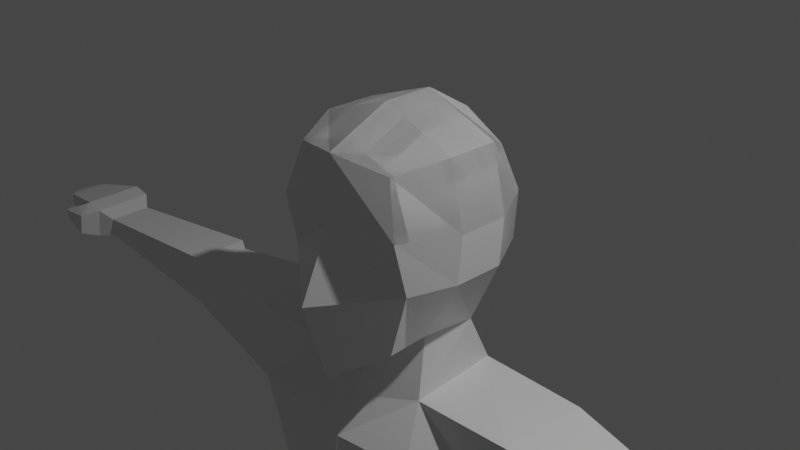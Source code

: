 # Source: low_poly_character.blend  (saved by Blender 2.80.75; exported with 4.5.12 LTS)
import bpy
from mathutils import Matrix  # noqa: F401  (used for matrix-valued properties, if any)

bpy.ops.wm.read_factory_settings(use_empty=True)
scene = bpy.context.scene
scene.name = 'Scene'

# ---- collections
col_collection = bpy.data.collections.new('Collection'); scene.collection.children.link(col_collection)

# ---- materials (node trees are filled in below, after node groups)
mat_material = bpy.data.materials.new('Material')
mat_material.alpha_threshold = 0.0
mat_material.use_transparent_shadow = False
mat_material.line_color = (0.0, 0.0, 0.0, 1.0)

# ---- material node trees
mat_material.use_nodes = True; mat_material.node_tree.nodes.clear()
_N = mat_material.node_tree.nodes; _L = mat_material.node_tree.links
n0 = _N.new('ShaderNodeOutputMaterial'); n0.name = 'Material Output'; n0.location = (300, 300)
n1 = _N.new('ShaderNodeBsdfPrincipled'); n1.name = 'Principled BSDF'; n1.location = (10, 300)
n1.distribution = 'GGX'
n1.subsurface_method = 'BURLEY'
n1.inputs[2].default_value = 0.4
n1.inputs[3].default_value = 1.45
n1.inputs[27].default_value = (0.0, 0.0, 0.0, 1.0)
n1.inputs[28].default_value = 1.0
_L.new(n1.outputs[0], n0.inputs[0])
n0.is_active_output = True

# ---- world
world_world = bpy.data.worlds.new('World'); scene.world = world_world
world_world.use_nodes = True; world_world.node_tree.nodes.clear()
_N = world_world.node_tree.nodes; _L = world_world.node_tree.links
n0 = _N.new('ShaderNodeOutputWorld'); n0.name = 'World Output'; n0.location = (300, 300)
n1 = _N.new('ShaderNodeBackground'); n1.name = 'Background'; n1.location = (10, 300)
n1.inputs[0].default_value = (0.05088, 0.05088, 0.05088, 1.0)
_L.new(n1.outputs[0], n0.inputs[0])
n0.is_active_output = True
world_world.color = (0.05088, 0.05088, 0.05088)
world_world.use_sun_shadow = False
world_world.sun_shadow_jitter_overblur = 0.0

# ---- cameras
cam_camera = bpy.data.cameras.new('Camera')
cam_camera.clip_end = 100.0
cam_camera.ortho_scale = 7.314

# ---- lights
light_light = bpy.data.lights.new('Light', 'POINT')
light_light.transmission_factor = 0.0
light_light.energy = 1000.0
light_light.shadow_soft_size = 0.1
light_light.shadow_maximum_resolution = 0.006
light_light.use_absolute_resolution = True

# ---- meshes
me_cube = bpy.data.meshes.new('Cube')
me_cube.from_pydata([(0.5667, 0.7432, 0.6988), (0.4843, 0.6507, -1.051), (0.6239, -0.8216, 0.814), (0.5834, -0.7823, -1.13), (0.8186, -0.796, -0.3676), (0.7923, -0.9338, 0.2348), (0.6979, 0.8439, -0.344), (0.7396, 0.8385, 0.2227), (-0.001405, 0.7001, -1.179), (0.0004358, -1.006, 0.9259), (0.0001884, -1.122, -1.534), (0.0004358, 0.8367, 0.9141), (0.0, 1.01, 0.2343), (0.0, 1.016, -0.344), (0.0, -1.049, 0.2156), (2.164e-05, -1.407, -0.5784), (0.8688, 0.2897, 0.93), (0.8688, -0.2892, 0.93), (0.5386, -0.2677, -1.142), (0.5951, 0.3449, -1.159), (-0.003276, 0.4728, -1.408), (-0.0001142, -0.6016, -1.474), (0.0004358, 0.2897, 1.251), (0.0004358, -0.2892, 1.251), (1.0, 0.2897, -0.3503), (1.0, -0.2892, -0.3503), (1.042, 0.2897, 0.204), (1.042, -0.2892, 0.204), (-0.9093, 1.086, -1.689), (0.6231, -0.4328, -1.814), (0.6171, 0.6164, -1.735), (-0.02789, 0.7158, -1.848), (-0.0001142, -0.7722, -1.891), (0.8427, -0.8412, -2.349), (0.6298, 0.815, -2.232), (-0.01521, 0.9144, -2.232), (-0.004761, -1.015, -2.292), (1.859, -0.4949, -1.69), (1.913, 0.5667, -1.709), (1.89, -0.5191, -2.696), (1.936, 0.5954, -2.736), (0.7055, -0.5722, -5.292), (0.5439, 0.6935, -5.274), (-0.01521, 0.7768, -5.464), (-0.0001141, -0.6959, -5.482), (1.287, -0.4462, -5.256), (1.337, 0.5227, -5.256), (1.635, 0.6767, -3.439), (0.6373, 0.9089, -3.421), (-0.007746, 1.008, -3.421), (-0.009769, -1.167, -3.498), (0.8443, -0.9295, -3.503), (1.578, -0.4462, -3.477), (5.482, -0.4218, -1.924), (5.51, 0.1378, -1.929), (5.497, -0.4254, -2.168), (5.525, 0.1342, -2.168), (3.357, -0.3855, -2.444), (3.337, -0.3737, -1.824), (3.372, 0.2984, -1.836), (3.391, 0.2866, -2.444), (3.534, -0.3337, -2.454), (3.512, -0.3443, -1.796), (3.551, 0.3873, -1.81), (3.573, 0.3746, -2.498), (5.692, -0.5088, -1.833), (5.732, 0.2742, -1.84), (5.712, -0.5378, -2.217), (5.752, 0.2452, -2.217), (5.965, -0.4988, -1.799), (6.005, 0.2842, -1.807), (5.998, -0.5548, -2.092), (6.038, 0.2282, -2.092), (6.661, -0.3925, -1.937), (6.687, 0.108, -1.942), (6.675, -0.3956, -2.156), (6.701, 0.1049, -2.156), (5.884, -0.7234, -2.181), (5.81, -0.7279, -1.883), (6.122, -0.6081, -2.143), (6.048, -0.6126, -1.846), (6.248, -0.6927, -2.101), (6.233, -0.7281, -1.93), (6.264, -0.5766, -2.081), (6.258, -0.6062, -1.922), (6.841, -0.2541, -1.992), (6.852, -0.04935, -1.993), (6.847, -0.2554, -2.081), (6.858, -0.05064, -2.081), (0.4558, -0.6545, -6.312), (0.3584, 0.9872, -6.294), (-0.01967, 0.8676, -6.294), (-0.00457, -0.7668, -6.312), (1.546, -0.4408, -6.312), (1.595, 0.78, -6.312), (0.211, -0.7084, -6.788), (0.1567, 1.017, -6.769), (-0.02363, 0.8724, -6.769), (-0.008525, -0.7619, -6.788), (1.529, -0.4305, -6.875), (1.579, 0.7903, -6.875), (1.263, -0.3677, -11.27), (1.237, 0.4975, -11.19), (1.963, -0.2093, -11.27), (1.998, 0.3627, -11.2), (1.633, 0.2825, -8.781), (0.7322, 0.4421, -8.769), (0.7518, -0.6627, -8.637), (1.581, -0.4751, -8.637), (1.839, 0.3882, -9.171), (0.7162, -0.7237, -9.171), (0.6675, 0.5958, -9.154), (1.795, -0.4797, -9.171), (1.266, -0.3571, -11.6), (1.235, 0.4997, -11.6), (1.967, -0.1986, -11.6), (1.995, 0.3649, -11.61), (1.286, -1.354, -11.21), (1.928, -1.181, -11.23), (1.266, -1.33, -11.6), (1.967, -1.172, -11.6), (1.207, -0.8114, -11.6), (1.231, -0.8287, -11.19), (1.99, -0.6297, -11.22), (2.025, -0.6265, -11.6), (1.47, -1.52, -11.29), (1.866, -1.43, -11.29), (1.469, -1.519, -11.6), (1.865, -1.429, -11.6), (0.5667, 0.7432, 0.6988), (0.4843, 0.6507, -1.051), (0.6239, -0.8216, 0.814), (0.7923, -0.9338, 0.2348), (0.6979, 0.8439, -0.344), (0.7396, 0.8385, 0.2227), (-0.001405, 0.7001, -1.179), (0.0004358, -1.006, 0.9259), (0.0004358, 0.8367, 0.9141), (0.0, 1.01, 0.2343), (0.0, 1.016, -0.344), (0.8688, 0.2897, 0.93), (0.8688, -0.2892, 0.93), (0.5951, 0.3449, -1.159), (0.0004358, 0.2897, 1.251), (0.0004358, -0.2892, 1.251), (1.0, 0.2897, -0.3503), (1.042, 0.2897, 0.204), (1.042, -0.2892, 0.204), (0.5667, 0.7432, 0.6988), (0.4843, 0.6507, -1.051), (0.6239, -0.8216, 0.814), (0.7923, -0.9338, 0.2348), (0.6979, 0.8439, -0.344), (0.7396, 0.8385, 0.2227), (-0.001405, 0.7001, -1.179), (0.0004358, -1.006, 0.9259), (0.0004358, 0.8367, 0.9141), (0.0, 1.01, 0.2343), (0.0, 1.016, -0.344), (0.8688, 0.2897, 0.93), (0.8688, -0.2892, 0.93), (0.5951, 0.3449, -1.159), (0.0004358, 0.2897, 1.251), (0.0004358, -0.2892, 1.251), (1.0, 0.2897, -0.3503), (1.042, 0.2897, 0.204), (1.042, -0.2892, 0.204), (0.5667, 0.7432, 0.6988), (0.4843, 0.6507, -1.051), (0.6239, -0.8216, 0.814), (0.7923, -0.9338, 0.2348), (0.6979, 0.8439, -0.344), (0.7396, 0.8385, 0.2227), (-0.001405, 0.7001, -1.179), (0.0004358, -1.006, 0.9259), (0.0004358, 0.8367, 0.9141), (0.0, 1.01, 0.2343), (0.0, 1.016, -0.344), (0.8688, 0.2897, 0.93), (0.8688, -0.2892, 0.93), (0.5951, 0.3449, -1.159), (0.0004358, 0.2897, 1.251), (0.0004358, -0.2892, 1.251), (1.0, 0.2897, -0.3503), (1.042, 0.2897, 0.204), (1.042, -0.2892, 0.204)], [], [(8, 13, 6, 1), (3, 4, 15, 10), (13, 12, 7, 6), (21, 18, 3, 10), (27, 17, 2, 5), (12, 11, 0, 7), (18, 25, 4, 3), (4, 5, 14, 15), (5, 2, 9, 14), (17, 23, 9, 2), (25, 27, 5, 4), (6, 7, 26, 24), (24, 26, 27, 25), (0, 11, 22, 16), (16, 22, 23, 17), (1, 6, 24, 19), (19, 24, 25, 18), (7, 0, 16, 26), (26, 16, 17, 27), (8, 1, 19, 20), (20, 19, 30, 31), (29, 32, 36, 33), (21, 20, 31, 32), (19, 18, 29, 30), (18, 21, 32, 29), (50, 49, 43, 44), (32, 31, 35, 36), (31, 30, 34, 35), (48, 47, 46, 42), (62, 61, 55, 53), (34, 30, 38, 40), (29, 33, 39, 37), (30, 29, 37, 38), (41, 44, 92, 89), (42, 46, 94, 90), (52, 51, 41, 45), (49, 48, 42, 43), (47, 52, 45, 46), (51, 50, 44, 41), (33, 36, 50, 51), (40, 39, 52, 47), (35, 34, 48, 49), (39, 33, 51, 52), (34, 40, 47, 48), (36, 35, 49, 50), (56, 54, 66, 68), (63, 62, 53, 54), (64, 63, 54, 56), (61, 64, 56, 55), (39, 40, 60, 57), (40, 38, 59, 60), (38, 37, 58, 59), (37, 39, 57, 58), (57, 60, 64, 61), (60, 59, 63, 64), (59, 58, 62, 63), (58, 57, 61, 62), (68, 66, 70, 72), (55, 56, 68, 67), (53, 55, 67, 65), (54, 53, 65, 66), (69, 71, 75, 73), (67, 68, 72, 71), (67, 71, 79, 77), (66, 65, 69, 70), (76, 74, 86, 88), (70, 69, 73, 74), (72, 70, 74, 76), (71, 72, 76, 75), (79, 80, 84, 83), (71, 69, 80, 79), (69, 65, 78, 80), (65, 67, 77, 78), (82, 81, 83, 84), (77, 79, 83, 81), (78, 77, 81, 82), (80, 78, 82, 84), (86, 85, 87, 88), (75, 76, 88, 87), (73, 75, 87, 85), (74, 73, 85, 86), (94, 93, 99, 100), (93, 89, 95, 99), (44, 43, 91, 92), (45, 41, 89, 93), (46, 45, 93, 94), (43, 42, 90, 91), (97, 96, 95, 98), (111, 109, 104, 102), (91, 90, 96, 97), (90, 94, 100, 96), (89, 92, 98, 95), (92, 91, 97, 98), (102, 104, 116, 114), (112, 110, 101, 103), (109, 112, 103, 104), (110, 111, 102, 101), (95, 96, 106, 107), (100, 99, 108, 105), (99, 95, 107, 108), (96, 100, 105, 106), (107, 106, 111, 110), (105, 108, 112, 109), (108, 107, 110, 112), (106, 105, 109, 111), (113, 114, 116, 115), (101, 102, 114, 113), (122, 121, 119, 117), (104, 103, 115, 116), (120, 118, 126, 128), (124, 123, 118, 120), (121, 124, 120, 119), (123, 122, 117, 118), (103, 101, 122, 123), (113, 115, 124, 121), (115, 103, 123, 124), (101, 113, 121, 122), (126, 125, 127, 128), (119, 120, 128, 127), (117, 119, 127, 125), (118, 117, 125, 126), (135, 139, 133, 130), (139, 138, 134, 133), (147, 141, 131, 132), (138, 137, 129, 134), (141, 144, 136, 131), (133, 134, 146, 145), (129, 137, 143, 140), (140, 143, 144, 141), (130, 133, 145, 142), (134, 129, 140, 146), (146, 140, 141, 147), (154, 158, 152, 149), (158, 157, 153, 152), (166, 160, 150, 151), (157, 156, 148, 153), (160, 163, 155, 150), (152, 153, 165, 164), (148, 156, 162, 159), (159, 162, 163, 160), (149, 152, 164, 161), (153, 148, 159, 165), (165, 159, 160, 166), (173, 177, 171, 168), (177, 176, 172, 171), (185, 179, 169, 170), (176, 175, 167, 172), (179, 182, 174, 169), (171, 172, 184, 183), (167, 175, 181, 178), (178, 181, 182, 179), (168, 171, 183, 180), (172, 167, 178, 184), (184, 178, 179, 185)])
_uv = me_cube.uv_layers.new(name='UVMap')
_uv.uv.foreach_set('vector', [0.625, 0.625, 0.7099, 0.625, 0.7099, 0.75, 0.625, 0.75, 0.375, 0.25, 0.4599, 0.25, 0.4599, 0.375, 0.375, 0.375, 0.7099, 0.625, 0.7932, 0.625, 0.7932, 0.75, 0.7099, 0.75, 0.5, 0.916, 0.625, 0.916, 0.625, 1.0, 0.5, 1.0, 0.2932, 0.666, 0.375, 0.666, 0.375, 0.75, 0.2932, 0.75, 0.7932, 0.625, 0.875, 0.625, 0.875, 0.75, 0.7932, 0.75, 0.125, 0.666, 0.2099, 0.666, 0.2099, 0.75, 0.125, 0.75, 0.4599, 0.25, 0.5432, 0.25, 0.5432, 0.375, 0.4599, 0.375, 0.5432, 0.25, 0.625, 0.25, 0.625, 0.375, 0.5432, 0.375, 0.375, 0.166, 0.5, 0.166, 0.5, 0.25, 0.375, 0.25, 0.2099, 0.666, 0.2932, 0.666, 0.2932, 0.75, 0.2099, 0.75, 0.2099, 0.5, 0.2932, 0.5, 0.2932, 0.5827, 0.2099, 0.5827, 0.2099, 0.5827, 0.2932, 0.5827, 0.2932, 0.666, 0.2099, 0.666, 0.375, 0.0, 0.5, 0.0, 0.5, 0.08266, 0.375, 0.08266, 0.375, 0.08266, 0.5, 0.08266, 0.5, 0.166, 0.375, 0.166, 0.125, 0.5, 0.2099, 0.5, 0.2099, 0.5827, 0.125, 0.5827, 0.125, 0.5827, 0.2099, 0.5827, 0.2099, 0.666, 0.125, 0.666, 0.2932, 0.5, 0.375, 0.5, 0.375, 0.5827, 0.2932, 0.5827, 0.2932, 0.5827, 0.375, 0.5827, 0.375, 0.666, 0.2932, 0.666, 0.5, 0.75, 0.625, 0.75, 0.625, 0.8327, 0.5, 0.8327, 0.5, 0.8327, 0.625, 0.8327, 0.625, 0.8327, 0.5, 0.8327, 0.625, 0.916, 0.5, 0.916, 0.5, 0.916, 0.625, 0.916, 0.0, 0.0, 0.0, 0.0, 0.0, 0.0, 0.0, 0.0, 0.125, 0.5827, 0.125, 0.666, 0.125, 0.666, 0.125, 0.5827, 0.625, 0.916, 0.5, 0.916, 0.5, 0.916, 0.625, 0.916, 0.0, 0.0, 0.0, 0.0, 0.0, 0.0, 0.0, 0.0, 0.0, 0.0, 0.0, 0.0, 0.0, 0.0, 0.0, 0.0, 0.5, 0.8327, 0.625, 0.8327, 0.625, 0.8327, 0.5, 0.8327, 0.625, 0.8327, 0.625, 0.8327, 0.625, 0.8327, 0.6047, 0.8327, 0.625, 0.916, 0.625, 0.916, 0.625, 0.916, 0.625, 0.916, 0.625, 0.8327, 0.625, 0.8327, 0.625, 0.8327, 0.625, 0.8327, 0.625, 0.916, 0.625, 0.916, 0.625, 0.916, 0.625, 0.916, 0.125, 0.5827, 0.125, 0.666, 0.125, 0.666, 0.125, 0.5827, 0.6047, 0.916, 0.5, 0.916, 0.5, 0.916, 0.5588, 0.916, 0.6047, 0.8327, 0.625, 0.8327, 0.625, 0.8327, 0.5588, 0.8327, 0.625, 0.916, 0.625, 0.916, 0.6047, 0.916, 0.625, 0.916, 0.5, 0.8327, 0.625, 0.8327, 0.6047, 0.8327, 0.5, 0.8327, 0.125, 0.5827, 0.125, 0.666, 0.125, 0.666, 0.125, 0.5827, 0.625, 0.916, 0.5, 0.916, 0.5, 0.916, 0.6047, 0.916, 0.625, 0.916, 0.5, 0.916, 0.5, 0.916, 0.625, 0.916, 0.125, 0.5827, 0.125, 0.666, 0.125, 0.666, 0.125, 0.5827, 0.5, 0.8327, 0.625, 0.8327, 0.625, 0.8327, 0.5, 0.8327, 0.625, 0.916, 0.625, 0.916, 0.625, 0.916, 0.625, 0.916, 0.625, 0.8327, 0.625, 0.8327, 0.625, 0.8327, 0.625, 0.8327, 0.0, 0.0, 0.0, 0.0, 0.0, 0.0, 0.0, 0.0, 0.625, 0.8327, 0.625, 0.8327, 0.625, 0.8327, 0.625, 0.8327, 0.125, 0.5827, 0.125, 0.666, 0.125, 0.666, 0.125, 0.5827, 0.625, 0.8327, 0.625, 0.8327, 0.625, 0.8327, 0.625, 0.8327, 0.125, 0.666, 0.125, 0.5827, 0.125, 0.5827, 0.125, 0.666, 0.125, 0.666, 0.125, 0.5827, 0.125, 0.5827, 0.125, 0.666, 0.625, 0.8327, 0.625, 0.8327, 0.625, 0.8327, 0.625, 0.8327, 0.125, 0.5827, 0.125, 0.666, 0.125, 0.666, 0.125, 0.5827, 0.625, 0.916, 0.625, 0.916, 0.625, 0.916, 0.625, 0.916, 0.125, 0.666, 0.125, 0.5827, 0.125, 0.5827, 0.125, 0.666, 0.625, 0.8327, 0.625, 0.8327, 0.625, 0.8327, 0.625, 0.8327, 0.125, 0.5827, 0.125, 0.666, 0.125, 0.666, 0.125, 0.5827, 0.625, 0.916, 0.625, 0.916, 0.625, 0.916, 0.625, 0.916, 0.625, 0.8327, 0.625, 0.8327, 0.625, 0.8327, 0.625, 0.8327, 0.125, 0.666, 0.125, 0.5827, 0.125, 0.5827, 0.125, 0.666, 0.625, 0.916, 0.625, 0.916, 0.625, 0.916, 0.625, 0.916, 0.125, 0.5827, 0.125, 0.666, 0.125, 0.666, 0.125, 0.5827, 0.625, 0.916, 0.625, 0.916, 0.625, 0.916, 0.625, 0.916, 0.125, 0.666, 0.125, 0.5827, 0.125, 0.5827, 0.125, 0.666, 0.125, 0.666, 0.125, 0.666, 0.125, 0.666, 0.125, 0.666, 0.125, 0.5827, 0.125, 0.666, 0.125, 0.666, 0.125, 0.5827, 0.625, 0.8327, 0.625, 0.8327, 0.625, 0.8327, 0.625, 0.8327, 0.125, 0.5827, 0.125, 0.666, 0.125, 0.666, 0.125, 0.5827, 0.625, 0.8327, 0.625, 0.8327, 0.625, 0.8327, 0.625, 0.8327, 0.125, 0.666, 0.125, 0.5827, 0.125, 0.5827, 0.125, 0.666, 0.625, 0.916, 0.625, 0.916, 0.625, 0.916, 0.625, 0.916, 0.625, 0.916, 0.625, 0.916, 0.625, 0.916, 0.625, 0.916, 0.125, 0.666, 0.125, 0.666, 0.125, 0.666, 0.125, 0.666, 0.625, 0.916, 0.625, 0.916, 0.625, 0.916, 0.625, 0.916, 0.625, 0.916, 0.625, 0.916, 0.625, 0.916, 0.625, 0.916, 0.125, 0.666, 0.125, 0.666, 0.125, 0.666, 0.125, 0.666, 0.625, 0.916, 0.625, 0.916, 0.625, 0.916, 0.625, 0.916, 0.125, 0.666, 0.125, 0.666, 0.125, 0.666, 0.125, 0.666, 0.125, 0.5827, 0.125, 0.666, 0.125, 0.666, 0.125, 0.5827, 0.125, 0.666, 0.125, 0.5827, 0.125, 0.5827, 0.125, 0.666, 0.625, 0.916, 0.625, 0.916, 0.625, 0.916, 0.625, 0.916, 0.125, 0.5827, 0.125, 0.666, 0.125, 0.666, 0.125, 0.5827, 0.125, 0.5827, 0.125, 0.666, 0.125, 0.666, 0.125, 0.5827, 0.625, 0.916, 0.5588, 0.916, 0.528, 0.916, 0.625, 0.916, 0.0, 0.0, 0.0, 0.0, 0.0, 0.0, 0.0, 0.0, 0.625, 0.916, 0.6047, 0.916, 0.5588, 0.916, 0.625, 0.916, 0.125, 0.5827, 0.125, 0.666, 0.125, 0.666, 0.125, 0.5827, 0.5, 0.8327, 0.6047, 0.8327, 0.5588, 0.8327, 0.5, 0.8327, 0.5, 0.8327, 0.528, 0.8327, 0.528, 0.916, 0.5, 0.916, 0.528, 0.8327, 0.625, 0.8327, 0.625, 0.8327, 0.528, 0.8327, 0.5, 0.8327, 0.5588, 0.8327, 0.528, 0.8327, 0.5, 0.8327, 0.5588, 0.8327, 0.625, 0.8327, 0.625, 0.8327, 0.528, 0.8327, 0.5588, 0.916, 0.5, 0.916, 0.5, 0.916, 0.528, 0.916, 0.0, 0.0, 0.0, 0.0, 0.0, 0.0, 0.0, 0.0, 0.528, 0.8327, 0.625, 0.8327, 0.625, 0.8327, 0.528, 0.8327, 0.625, 0.916, 0.528, 0.916, 0.528, 0.916, 0.625, 0.916, 0.125, 0.5827, 0.125, 0.666, 0.125, 0.666, 0.125, 0.5827, 0.528, 0.916, 0.528, 0.8327, 0.528, 0.8327, 0.528, 0.916, 0.528, 0.916, 0.528, 0.8327, 0.528, 0.8327, 0.528, 0.916, 0.125, 0.5827, 0.125, 0.666, 0.125, 0.666, 0.125, 0.5827, 0.625, 0.916, 0.528, 0.916, 0.528, 0.916, 0.625, 0.916, 0.528, 0.8327, 0.625, 0.8327, 0.625, 0.8327, 0.528, 0.8327, 0.528, 0.916, 0.528, 0.8327, 0.528, 0.8327, 0.528, 0.916, 0.125, 0.5827, 0.125, 0.666, 0.125, 0.666, 0.125, 0.5827, 0.625, 0.916, 0.528, 0.916, 0.528, 0.916, 0.625, 0.916, 0.528, 0.8327, 0.625, 0.8327, 0.625, 0.8327, 0.528, 0.8327, 0.528, 0.916, 0.528, 0.8327, 0.625, 0.8327, 0.625, 0.916, 0.528, 0.916, 0.528, 0.8327, 0.528, 0.8327, 0.528, 0.916, 0.528, 0.916, 0.528, 0.916, 0.528, 0.916, 0.528, 0.916, 0.125, 0.5827, 0.125, 0.666, 0.125, 0.666, 0.125, 0.5827, 0.125, 0.666, 0.125, 0.666, 0.125, 0.666, 0.125, 0.666, 0.125, 0.666, 0.125, 0.666, 0.125, 0.666, 0.125, 0.666, 0.528, 0.916, 0.625, 0.916, 0.625, 0.916, 0.528, 0.916, 0.625, 0.916, 0.528, 0.916, 0.528, 0.916, 0.625, 0.916, 0.625, 0.916, 0.528, 0.916, 0.528, 0.916, 0.625, 0.916, 0.528, 0.916, 0.625, 0.916, 0.625, 0.916, 0.528, 0.916, 0.125, 0.666, 0.125, 0.666, 0.125, 0.666, 0.125, 0.666, 0.528, 0.916, 0.528, 0.916, 0.528, 0.916, 0.528, 0.916, 0.625, 0.916, 0.528, 0.916, 0.528, 0.916, 0.625, 0.916, 0.528, 0.916, 0.625, 0.916, 0.625, 0.916, 0.528, 0.916, 0.528, 0.916, 0.528, 0.916, 0.528, 0.916, 0.528, 0.916, 0.625, 0.916, 0.528, 0.916, 0.528, 0.916, 0.625, 0.916, 0.625, 0.625, 0.7099, 0.625, 0.7099, 0.75, 0.625, 0.75, 0.7099, 0.625, 0.7932, 0.625, 0.7932, 0.75, 0.7099, 0.75, 0.2932, 0.666, 0.375, 0.666, 0.375, 0.75, 0.2932, 0.75, 0.7932, 0.625, 0.875, 0.625, 0.875, 0.75, 0.7932, 0.75, 0.375, 0.166, 0.5, 0.166, 0.5, 0.25, 0.375, 0.25, 0.2099, 0.5, 0.2932, 0.5, 0.2932, 0.5827, 0.2099, 0.5827, 0.375, 0.0, 0.5, 0.0, 0.5, 0.08266, 0.375, 0.08266, 0.375, 0.08266, 0.5, 0.08266, 0.5, 0.166, 0.375, 0.166, 0.125, 0.5, 0.2099, 0.5, 0.2099, 0.5827, 0.125, 0.5827, 0.2932, 0.5, 0.375, 0.5, 0.375, 0.5827, 0.2932, 0.5827, 0.2932, 0.5827, 0.375, 0.5827, 0.375, 0.666, 0.2932, 0.666, 0.625, 0.625, 0.7099, 0.625, 0.7099, 0.75, 0.625, 0.75, 0.7099, 0.625, 0.7932, 0.625, 0.7932, 0.75, 0.7099, 0.75, 0.2932, 0.666, 0.375, 0.666, 0.375, 0.75, 0.2932, 0.75, 0.7932, 0.625, 0.875, 0.625, 0.875, 0.75, 0.7932, 0.75, 0.375, 0.166, 0.5, 0.166, 0.5, 0.25, 0.375, 0.25, 0.2099, 0.5, 0.2932, 0.5, 0.2932, 0.5827, 0.2099, 0.5827, 0.375, 0.0, 0.5, 0.0, 0.5, 0.08266, 0.375, 0.08266, 0.375, 0.08266, 0.5, 0.08266, 0.5, 0.166, 0.375, 0.166, 0.125, 0.5, 0.2099, 0.5, 0.2099, 0.5827, 0.125, 0.5827, 0.2932, 0.5, 0.375, 0.5, 0.375, 0.5827, 0.2932, 0.5827, 0.2932, 0.5827, 0.375, 0.5827, 0.375, 0.666, 0.2932, 0.666, 0.625, 0.625, 0.7099, 0.625, 0.7099, 0.75, 0.625, 0.75, 0.7099, 0.625, 0.7932, 0.625, 0.7932, 0.75, 0.7099, 0.75, 0.2932, 0.666, 0.375, 0.666, 0.375, 0.75, 0.2932, 0.75, 0.7932, 0.625, 0.875, 0.625, 0.875, 0.75, 0.7932, 0.75, 0.375, 0.166, 0.5, 0.166, 0.5, 0.25, 0.375, 0.25, 0.2099, 0.5, 0.2932, 0.5, 0.2932, 0.5827, 0.2099, 0.5827, 0.375, 0.0, 0.5, 0.0, 0.5, 0.08266, 0.375, 0.08266, 0.375, 0.08266, 0.5, 0.08266, 0.5, 0.166, 0.375, 0.166, 0.125, 0.5, 0.2099, 0.5, 0.2099, 0.5827, 0.125, 0.5827, 0.2932, 0.5, 0.375, 0.5, 0.375, 0.5827, 0.2932, 0.5827, 0.2932, 0.5827, 0.375, 0.5827, 0.375, 0.666, 0.2932, 0.666])
me_cube.materials.append(mat_material)
me_cube.use_remesh_preserve_volume = False
me_cube.use_remesh_preserve_attributes = False
me_cube.use_mirror_vertex_groups = False
me_cube.update()
me_cube_001 = bpy.data.meshes.new('Cube.001')
me_cube_001.from_pydata([(0.5667, 0.7432, 0.6988), (0.4843, 0.6507, -1.051), (0.6239, -0.8216, 0.814), (0.7923, -0.9338, 0.2348), (0.6979, 0.8439, -0.344), (0.7396, 0.8385, 0.2227), (-0.001405, 0.7001, -1.179), (0.0004358, -1.006, 0.9259), (0.0004358, 0.8367, 0.9141), (0.0, 1.01, 0.2343), (0.0, 1.016, -0.344), (0.8688, 0.2897, 0.93), (0.8688, -0.2892, 0.93), (0.5951, 0.3449, -1.159), (0.0004358, 0.2897, 1.251), (0.0004358, -0.2892, 1.251), (1.0, 0.2897, -0.3503), (1.042, 0.2897, 0.204), (1.042, -0.2892, 0.204)], [], [(6, 10, 4, 1), (10, 9, 5, 4), (18, 12, 2, 3), (9, 8, 0, 5), (12, 15, 7, 2), (4, 5, 17, 16), (0, 8, 14, 11), (11, 14, 15, 12), (1, 4, 16, 13), (5, 0, 11, 17), (17, 11, 12, 18)])
_uv = me_cube_001.uv_layers.new(name='UVMap')
_uv.uv.foreach_set('vector', [0.625, 0.625, 0.7099, 0.625, 0.7099, 0.75, 0.625, 0.75, 0.7099, 0.625, 0.7932, 0.625, 0.7932, 0.75, 0.7099, 0.75, 0.2932, 0.666, 0.375, 0.666, 0.375, 0.75, 0.2932, 0.75, 0.7932, 0.625, 0.875, 0.625, 0.875, 0.75, 0.7932, 0.75, 0.375, 0.166, 0.5, 0.166, 0.5, 0.25, 0.375, 0.25, 0.2099, 0.5, 0.2932, 0.5, 0.2932, 0.5827, 0.2099, 0.5827, 0.375, 0.0, 0.5, 0.0, 0.5, 0.08266, 0.375, 0.08266, 0.375, 0.08266, 0.5, 0.08266, 0.5, 0.166, 0.375, 0.166, 0.125, 0.5, 0.2099, 0.5, 0.2099, 0.5827, 0.125, 0.5827, 0.2932, 0.5, 0.375, 0.5, 0.375, 0.5827, 0.2932, 0.5827, 0.2932, 0.5827, 0.375, 0.5827, 0.375, 0.666, 0.2932, 0.666])
me_cube_001.materials.append(mat_material)
me_cube_001.use_remesh_preserve_volume = False
me_cube_001.use_remesh_preserve_attributes = False
me_cube_001.use_mirror_vertex_groups = False
me_cube_001.update()

# ---- objects
ob_cube = bpy.data.objects.new('Cube', me_cube)
ob_light = bpy.data.objects.new('Light', light_light)
ob_camera = bpy.data.objects.new('Camera', cam_camera)
ob_cube_001 = bpy.data.objects.new('Cube.001', me_cube_001)

# ---- transforms, parenting, visibility, modifiers, constraints
ob_cube.location = (0.01561, 0.1065, 0.06454)
ob_cube.lock_rotations_4d = False
ob_cube.empty_display_type = 'ARROWS'
ob_cube.lineart.crease_threshold = 0.0
_m = ob_cube.modifiers.new('Mirror', 'MIRROR')
ob_light.location = (4.076, 1.005, 5.904)
ob_light.rotation_euler = (0.6503, 0.05522, 1.866)
ob_light.lock_rotations_4d = False
ob_light.empty_display_type = 'ARROWS'
ob_light.color = (0.0, 0.0, 0.0, 0.0)
ob_light.lineart.crease_threshold = 0.0
ob_camera.location = (7.359, -6.926, 4.958)
ob_camera.rotation_euler = (1.109, 0.0, 0.8149)
ob_camera.lock_rotations_4d = False
ob_camera.empty_display_type = 'ARROWS'
ob_camera.color = (0.0, 0.0, 0.0, 0.0)
ob_camera.display_type = 'WIRE'
ob_camera.lineart.crease_threshold = 0.0
ob_cube_001.location = (0.01561, 0.1065, 0.06454)
ob_cube_001.lock_rotations_4d = False
ob_cube_001.empty_display_type = 'ARROWS'
ob_cube_001.lineart.crease_threshold = 0.0
_m = ob_cube_001.modifiers.new('Mirror', 'MIRROR')

# ---- collection membership
col_collection.objects.link(ob_cube)
col_collection.objects.link(ob_light)
col_collection.objects.link(ob_camera)
col_collection.objects.link(ob_cube_001)

# ---- scene / render settings (as saved in the file)
scene.camera = ob_camera
scene.frame_start = 1; scene.frame_end = 250; scene.frame_set(109)
scene.render.engine = 'BLENDER_EEVEE_NEXT'
scene.cycles.use_denoising = False
scene.cycles.samples = 128
scene.cycles.sampling_pattern = 'TABULATED_SOBOL'
scene.cycles.use_adaptive_sampling = False
scene.cycles.use_light_tree = False
scene.view_settings.view_transform = 'Filmic'
bpy.context.view_layer.update()
